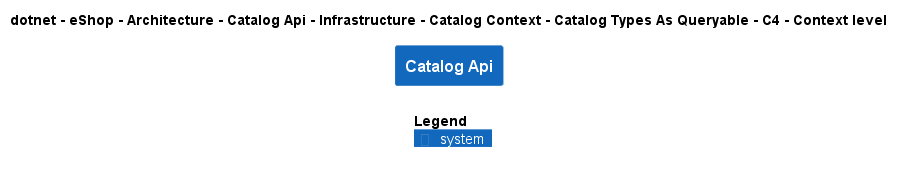

The diagram above was rendered by PlantUML. Its source (embedded in the PNG):
@startuml
!include ..\..\..\..\..\..\..\..\..\..\..\.c4s\C4_Context.puml

AddElementTag("c4interflow:lifecycle:new", $bgColor=green, $fontColor=#ffffff, $borderColor=green, $shadowing="False")
AddElementTag("c4interflow:lifecycle:changed", $bgColor=orange, $fontColor=#ffffff, $borderColor=orange, $shadowing="False")
AddElementTag("c4interflow:lifecycle:removed", $bgColor=red, $fontColor=#ffffff, $borderColor=red, $shadowing="False")

AddRelTag("c4interflow:lifecycle:new", $textColor=green, $lineColor=green)
AddRelTag("c4interflow:lifecycle:changed", $textColor=orange, $lineColor=orange)
AddRelTag("c4interflow:lifecycle:removed", $textColor=red, $lineColor=red)

SHOW_PERSON_PORTRAIT()
LAYOUT_TOP_DOWN()

skinparam linetype polyline

title dotnet - eShop - Architecture - Catalog Api - Infrastructure - Catalog Context - Catalog Types As Queryable - C4 - Context level

System(dotnet.eShop.Architecture.SoftwareSystems.CatalogApi, "Catalog Api", "")



SHOW_LEGEND()
@enduml